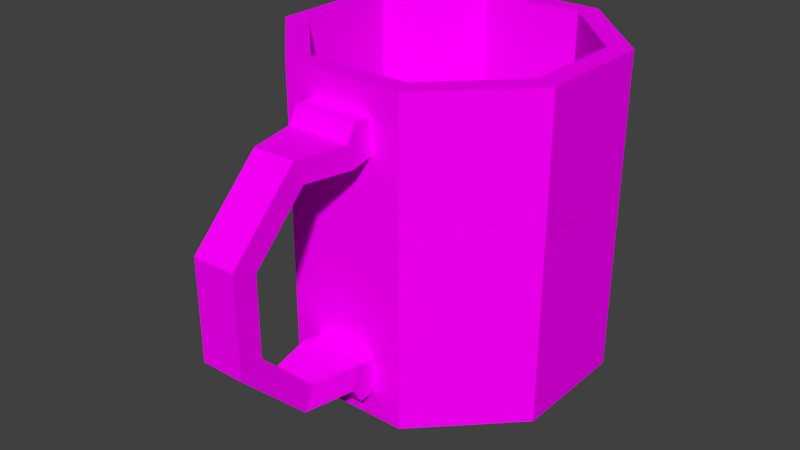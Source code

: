 # Source: MugEmpty_Broken.blend  (saved by Blender 2.82.7; exported with 4.5.12 LTS)
import bpy
from mathutils import Matrix  # noqa: F401  (used for matrix-valued properties, if any)

bpy.ops.wm.read_factory_settings(use_empty=True)
scene = bpy.context.scene
scene.name = 'Scene'

# ---- images (referenced by path relative to the original .blend; pixels are not part of the script)
import os
ASSET_DIR = os.environ.get("B2B_ASSET_DIR", "")  # directory of the original .blend (textures are referenced by path, not embedded)
HERE = os.path.dirname(os.path.abspath(__file__))  # packed textures are extracted next to this script under _unpacked/

def load_image(name, relpath, width, height, colorspace="sRGB"):
    """Load a texture the original file referenced (path relative to the .blend, or extracted next to this script)."""
    p = next((c for c in (os.path.join(HERE, relpath), os.path.join(ASSET_DIR, relpath)) if relpath and os.path.exists(c)), "")
    if p:
        img = bpy.data.images.load(p, check_existing=True)
        img.name = name
    else:  # same state as the original file: an image datablock whose file is absent (Cycles renders it pink)
        img = bpy.data.images.new(name, width, height)
        img.source = "FILE"
        img.filepath = "//" + (relpath or name)
    img.colorspace_settings.name = colorspace
    return img
img_texture_mug_empty_png = load_image('texture_mug_empty.png', 'texture_mug_empty.png', 1024, 1024, 'sRGB')

# ---- materials (node trees are filled in below, after node groups)
mat_mug = bpy.data.materials.new('Mug')
mat_mug.alpha_threshold = 0.0
mat_mug.roughness = 0.5

# ---- material node trees
mat_mug.use_nodes = True; mat_mug.node_tree.nodes.clear()
_N = mat_mug.node_tree.nodes; _L = mat_mug.node_tree.links
n0 = _N.new('ShaderNodeOutputMaterial'); n0.name = 'Material Output'; n0.location = (300, 300)
n1 = _N.new('ShaderNodeBsdfDiffuse'); n1.name = 'Diffuse BSDF'; n1.location = (10, 300)
n2 = _N.new('ShaderNodeTexImage'); n2.name = 'Image Texture'; n2.location = (-180, 300)
n2.width = 140
n2.image = img_texture_mug_empty_png
_L.new(n1.outputs[0], n0.inputs[0])
_L.new(n2.outputs[0], n1.inputs[0])
n0.is_active_output = True

# ---- world
world_world = bpy.data.worlds.new('World'); scene.world = world_world
world_world.color = (0.05088, 0.05088, 0.05088)
world_world.use_sun_shadow = False
world_world.sun_shadow_jitter_overblur = 0.0
world_world.cycles.sampling_method = 'MANUAL'

# ---- meshes
me_mug_cell_010 = bpy.data.meshes.new('Mug_cell.010')
me_mug_cell_010.from_pydata([(0.06778, 0.002591, 0.0351), (0.06778, 0.1362, 0.005102), (0.06778, -0.02074, -0.05159), (0.06778, 0.1362, -0.09383), (-0.1452, 0.1362, 0.005102), (-0.1324, 0.002591, 0.0351), (-0.06416, -0.1152, 0.0351), (0.03405, -0.1388, 0.0351), (0.03652, -0.1392, -0.005192), (0.06778, -0.02074, -0.05159), (0.06778, 0.1362, -0.09383), (-0.1452, 0.1362, 0.005102), (-0.1324, 0.002591, 0.0351), (-0.06416, -0.1152, 0.0351), (0.03405, -0.1388, 0.0351), (0.03652, -0.1392, -0.005192)], [], [(0, 9, 10, 1), (14, 15, 9, 0), (12, 13, 14, 0), (6, 5, 4, 3, 2, 8), (10, 11, 1), (8, 7, 6), (11, 12, 0, 1)])
_k = set([(2, 3), (2, 8), (3, 4), (4, 5), (5, 6), (6, 7), (7, 8), (9, 10), (9, 15), (10, 11), (11, 12), (12, 13), (13, 14), (14, 15)])
me_mug_cell_010.attributes.new('sharp_edge', 'BOOLEAN', 'EDGE').data.foreach_set('value', [ (min(e.vertices), max(e.vertices)) in _k for e in me_mug_cell_010.edges])
_uv = me_mug_cell_010.uv_layers.new(name='UVMap')
_uv.uv.foreach_set('vector', [0.4733, 0.2751, 0.4716, 0.2688, 0.483, 0.2657, 0.483, 0.273, 0.4629, 0.2751, 0.4628, 0.2722, 0.4716, 0.2688, 0.4733, 0.2751, 0.4196, 0.009783, 0.4147, 0.01838, 0.4075, 0.0201, 0.405, 0.009783, 0.6178, 0.0, 0.7548, 0.2172, 0.8548, 0.4967, 0.672, 0.6057, 0.5674, 0.2697, 0.5154, 0.0, 0.202, 0.4146, 0.2093, 0.399, 0.2093, 0.4146, 0.5154, 0.5154, 0.4913, 0.3574, 0.6178, 0.6178, 0.4206, 0.0, 0.4196, 0.009783, 0.405, 0.009783, 0.405, 0.0])
me_mug_cell_010.materials.append(mat_mug)
me_mug_cell_010.use_remesh_fix_poles = True
me_mug_cell_010.use_remesh_preserve_attributes = False
me_mug_cell_010.use_mirror_vertex_groups = False
me_mug_cell_010.update()
me_mug_cell_011 = bpy.data.meshes.new('Mug_cell.011')
me_mug_cell_011.from_pydata([(-0.1223, -0.306, -0.02773), (0.5995, 0.2352, -0.196), (0.05834, -0.306, -0.196), (0.4656, 0.2907, -0.05601), (0.002852, -0.172, -0.05601), (0.5071, 0.2735, -0.196), (0.02007, -0.2136, -0.196), (0.5071, 0.2735, -0.09601), (0.02007, -0.2136, -0.09601), (0.3448, -0.834, -0.2456), (0.5071, 0.3025, -0.09601), (-0.2534, 0.6496, -0.09601), (-0.2354, 0.657, -0.09601), (-0.3233, 0.6199, -0.09601), (-0.2572, 0.6505, -0.05601), (-0.2344, 0.6598, -0.05601), (-0.3233, 0.6223, -0.05601), (0.5995, 0.2501, -0.196), (0.5995, 0.2352, 0.7579), (0.5995, 0.3345, 0.8292), (0.4656, 0.2907, 0.7371), (0.002852, -0.172, 0.1955), (0.4656, 0.3256, -0.05601), (0.4656, 0.3973, 0.8137), (-0.3234, -0.09682, -0.05601), (-0.3232, -0.172, -0.05601), (0.5071, 0.2942, -0.196), (0.05834, -0.306, 0.1244), (-0.1856, -0.172, 0.1102), (-0.3231, -0.172, -0.03872), (-0.2163, -0.172, 0.09612), (-0.2361, -0.172, 0.07164), (-0.1223, -0.306, 0.002653), (-0.1463, -0.306, -0.02773), (-0.1223, -0.3251, -0.02773), (-0.3233, -0.1401, -0.09601), (-0.3232, -0.208, -0.09601), (-0.3161, -0.2136, -0.09601), (-0.3233, -0.2136, -0.196), (-0.3233, -0.2136, -0.164), (-0.3232, -0.2707, -0.196), (-0.279, -0.306, -0.196), (-0.3233, -0.2482, -0.196), (-0.3232, -0.2136, -0.105), (0.0001858, -0.306, 0.09806), (-0.07203, -0.306, 0.06502), (-0.1186, -0.306, 0.007439), (-0.2354, 0.657, -0.09601), (0.5071, 0.3025, -0.09601), (-0.2534, 0.6496, -0.09601), (-0.3233, 0.6199, -0.09601), (-0.2572, 0.6505, -0.05601), (-0.2344, 0.6598, -0.05601), (-0.3234, -0.09682, -0.05601), (-0.3233, 0.6223, -0.05601), (0.5995, 0.2501, -0.196), (0.5995, 0.3345, 0.8292), (0.5995, 0.2352, 0.7579), (0.4656, 0.2907, 0.7371), (0.002852, -0.172, 0.1955), (0.4656, 0.3973, 0.8137), (0.4656, 0.3256, -0.05601), (-0.3232, -0.172, -0.05601), (0.5071, 0.2942, -0.196), (0.05834, -0.306, 0.1244), (-0.1856, -0.172, 0.1102), (-0.3231, -0.172, -0.03872), (-0.2163, -0.172, 0.09612), (-0.2361, -0.172, 0.07164), (-0.2361, -0.172, 0.07164), (-0.3233, -0.1401, -0.09601), (-0.3232, -0.208, -0.09601), (-0.3161, -0.2136, -0.09601), (-0.3233, -0.2136, -0.196), (-0.3233, -0.2136, -0.164), (-0.3233, -0.2482, -0.196), (-0.3232, -0.2707, -0.196), (-0.279, -0.306, -0.196), (-0.3232, -0.2136, -0.105), (0.0001858, -0.306, 0.09806), (-0.07203, -0.306, 0.06502), (-0.1186, -0.306, 0.007439)], [(34, 9), (33, 31)], [(1, 57, 64, 2), (2, 64, 79, 80, 81, 77), (63, 55, 1, 2, 77, 76, 75, 73, 6, 5), (6, 73, 74, 78, 72, 8), (5, 6, 8, 7), (62, 66, 68, 67, 65, 59, 4), (46, 45, 30, 69), (48, 63, 5, 7), (72, 71, 70, 50, 49, 47, 48, 7, 8), (12, 11, 51, 52), (53, 54, 13, 35), (39, 38, 42), (21, 28, 44, 27, 18, 56, 60, 58), (40, 41, 46, 69, 29, 36, 37, 43), (28, 30, 45, 44), (61, 15, 14, 16, 24, 62, 4, 3), (59, 20, 3, 4), (20, 23, 61, 3), (56, 17, 26, 10, 12, 52, 22, 60), (29, 25, 53, 35, 36), (43, 39, 42, 40), (33, 32, 0), (55, 19, 57, 1), (32, 34, 0), (11, 13, 54, 51), (34, 33, 0)])
_k = set([(10, 12), (10, 26), (11, 12), (11, 13), (13, 35), (14, 15), (14, 16), (15, 61), (16, 24), (17, 26), (17, 56), (18, 27), (18, 56), (19, 55), (19, 57), (20, 23), (20, 59), (21, 28), (21, 58), (22, 52), (22, 60), (23, 61), (24, 62), (25, 29), (25, 53), (27, 44), (28, 30), (29, 69), (30, 69), (35, 36), (36, 37), (37, 43), (38, 39), (38, 42), (39, 43), (40, 41), (40, 42), (41, 46), (44, 45), (45, 46), (47, 48), (47, 49), (48, 63), (49, 50), (50, 70), (51, 52), (51, 54), (53, 54), (55, 63), (57, 64), (58, 60), (59, 65), (62, 66), (64, 79), (65, 67), (66, 68), (67, 68), (70, 71), (71, 72), (72, 78), (73, 74), (73, 75), (74, 78), (75, 76), (76, 77), (77, 81), (79, 80), (80, 81)])
me_mug_cell_011.attributes.new('sharp_edge', 'BOOLEAN', 'EDGE').data.foreach_set('value', [ (min(e.vertices), max(e.vertices)) in _k for e in me_mug_cell_011.edges])
_uv = me_mug_cell_011.uv_layers.new(name='UVMap')
_uv.uv.foreach_set('vector', [0.3049, 0.1214, 0.3049, 0.191, 0.2641, 0.1448, 0.2641, 0.1214, 0.3608, 0.4031, 0.3608, 0.3798, 0.365, 0.3817, 0.3703, 0.3841, 0.3737, 0.3883, 0.3854, 0.4031, 0.173, 0.263, 0.1698, 0.2698, 0.1687, 0.2698, 0.1292, 0.2302, 0.1292, 0.2056, 0.1318, 0.2024, 0.1334, 0.2024, 0.136, 0.2024, 0.136, 0.2275, 0.1715, 0.263, 0.117, 0.1815, 0.117, 0.2066, 0.1146, 0.2066, 0.1103, 0.2066, 0.1097, 0.2061, 0.1097, 0.1815, 0.117, 0.146, 0.117, 0.1815, 0.1097, 0.1815, 0.1097, 0.146, 0.05209, 0.2818, 0.05209, 0.2805, 0.05844, 0.2724, 0.05989, 0.2707, 0.06213, 0.2696, 0.07589, 0.2634, 0.07589, 0.2818, 0.6938, 0.6938, 1.0, 0.6301, 1.0, 0.8427, 0.8698, 0.8698, 0.2445, 0.3546, 0.2518, 0.3552, 0.2518, 0.3568, 0.2445, 0.3568, 0.2641, 0.06129, 0.2645, 0.06078, 0.2695, 0.06077, 0.3249, 0.06077, 0.3271, 0.06587, 0.3276, 0.06719, 0.3018, 0.1214, 0.2996, 0.1214, 0.2641, 0.08583, 0.1686, 0.1686, 0.1677, 0.0, 0.2124, 0.0, 0.2136, 0.2136, 0.7879, 0.7879, 0.7878, 0.0, 0.8325, 0.0, 0.8327, 0.8327, 0.9087, 0.9087, 0.9445, 0.9065, 0.9445, 0.9445, 0.8241, 0.33, 1.0, 0.1413, 1.0, 0.3324, 0.9457, 0.3906, 0.9144, 0.8229, 0.9144, 0.9144, 0.683, 0.683, 0.6829, 0.5847, 0.1362, 0.1362, 0.2024, 0.1362, 1.0, 0.6938, 1.0, 0.8698, 0.5673, 0.5673, 0.4103, 0.4103, 0.4208, 0.4103, 0.3858, 0.3858, 0.1413, 0.1413, 0.1573, 0.0, 0.3699, 0.0, 0.3324, 0.3324, 0.1655, 0.2698, 0.1899, 0.3208, 0.1893, 0.3225, 0.1872, 0.3273, 0.1347, 0.3273, 0.1292, 0.3273, 0.1292, 0.3035, 0.163, 0.2698, 0.07589, 0.2634, 0.1097, 0.2239, 0.1097, 0.2818, 0.07589, 0.2818, 0.4434, 0.1793, 0.4356, 0.1849, 0.4409, 0.1214, 0.4434, 0.1214, 1.0, 0.9144, 0.9989, 0.9425, 0.8949, 0.8385, 0.1674, 0.009624, 0.1686, 0.0, 0.2136, 0.0, 0.2133, 0.003114, 1.0, 0.683, 1.0, 0.5673, 0.9733, 0.4544, 0.7879, 0.0, 0.8327, 0.0, 1.0, 0.4103, 1.0, 0.3858, 0.9087, 0.0, 0.9445, 0.0, 1.0, 0.1362, 0.1935, 0.4128, 0.1957, 0.4146, 0.1935, 0.4146, 0.306, 0.1214, 0.3122, 0.1962, 0.3049, 0.191, 0.3049, 0.1214, 0.483, 0.2594, 0.4816, 0.2572, 0.483, 0.2572, 1.0, 0.8323, 0.1675, 0.0, 0.2122, 0.0, 1.0, 0.7876, 0.1238, 0.2625, 0.1252, 0.2607, 0.1252, 0.2625])
me_mug_cell_011.materials.append(mat_mug)
me_mug_cell_011.use_remesh_fix_poles = True
me_mug_cell_011.use_remesh_preserve_attributes = False
me_mug_cell_011.use_mirror_vertex_groups = False
me_mug_cell_011.update()
me_mug_cell_001 = bpy.data.meshes.new('Mug_cell.001')
me_mug_cell_001.from_pydata([(-0.01819, -0.04505, -0.02441), (-0.01819, -0.04505, 0.07324), (-0.1984, 0.1351, -0.02441), (0.2348, -0.04505, -0.02441), (-0.01819, -0.04505, 0.07324), (-0.1984, 0.1351, -0.02441), (0.2348, -0.04505, -0.02441)], [], [(0, 4, 5), (3, 2, 1), (6, 4, 0), (6, 0, 5)])
_k = set([(1, 2), (1, 3), (2, 3), (4, 5), (4, 6), (5, 6)])
me_mug_cell_001.attributes.new('sharp_edge', 'BOOLEAN', 'EDGE').data.foreach_set('value', [ (min(e.vertices), max(e.vertices)) in _k for e in me_mug_cell_001.edges])
_uv = me_mug_cell_001.uv_layers.new(name='UVMap')
_uv.uv.foreach_set('vector', [0.3608, 0.2674, 0.3608, 0.2745, 0.3472, 0.2674, 0.8718, 0.0928, 0.8715, 0.5378, 0.6222, 0.2753, 0.3982, 0.4031, 0.4166, 0.396, 0.4166, 0.4031, 0.1292, 0.1928, 0.1292, 0.1744, 0.1424, 0.1612])
me_mug_cell_001.materials.append(mat_mug)
me_mug_cell_001.use_remesh_fix_poles = True
me_mug_cell_001.use_remesh_preserve_attributes = False
me_mug_cell_001.use_mirror_vertex_groups = False
me_mug_cell_001.update()
me_mug_cell_002 = bpy.data.meshes.new('Mug_cell.002')
me_mug_cell_002.from_pydata([(-0.5044, 0.6413, 0.5588), (0.261, 0.6413, 0.5588), (0.8022, 0.1001, 0.5588), (-1.046, 0.1001, 0.5588), (0.2055, 0.5074, 0.5588), (-0.4489, 0.5074, 0.5588), (0.6682, 0.04466, 0.5588), (-0.9116, 0.04466, 0.5588), (0.261, 0.6413, -0.6837), (-0.5044, 0.6413, -0.3979), (-0.9493, 0.1964, -0.2421), (-1.046, 0.1001, -0.2082), (0.2753, 0.627, -0.6894), (0.8022, 0.1001, -0.3952), (0.2055, 0.5074, -0.6661), (-0.9061, 0.05015, -0.2617), (-0.9116, 0.04466, -0.2597), (-0.4489, 0.5074, -0.4217), (0.2258, 0.4871, -0.6741), (0.6682, -0.6097, 0.473), (0.6658, -0.6122, 0.5588), (-0.9116, -0.2268, 0.5588), (0.8022, -0.6455, 0.5588), (0.8022, -0.5213, -0.252), (0.8022, -0.6212, -0.1186), (0.8022, -0.6215, -0.1119), (-1.046, -0.194, 0.5588), (-1.046, -0.166, -0.2143), (0.6682, 0.04466, -0.4271), (-0.9116, -0.1969, -0.2652), (0.6682, -0.4678, -0.311), (0.6682, -0.4764, -0.2998), (0.6682, -0.5872, -0.1517), (0.6682, -0.5882, -0.1272), (-0.5044, 0.6413, -0.3979), (0.261, 0.6413, -0.6837), (-0.9493, 0.1964, -0.2421), (-1.046, 0.1001, -0.2082), (0.2753, 0.627, -0.6894), (0.8022, 0.1001, -0.3952), (-0.4489, 0.5074, -0.4217), (0.2055, 0.5074, -0.6661), (-0.9116, 0.04466, -0.2597), (-0.9061, 0.05015, -0.2617), (0.2258, 0.4871, -0.6741), (-0.9116, -0.2268, 0.5588), (-1.046, -0.194, 0.5588), (0.8022, -0.5213, -0.252), (0.8022, -0.6455, 0.5588), (0.6658, -0.6122, 0.5588), (0.8022, -0.6212, -0.1186), (0.8022, -0.6215, -0.1119), (0.6682, 0.04466, -0.4271), (0.6682, -0.4678, -0.311), (-1.046, -0.166, -0.2143), (0.6682, -0.6097, 0.473), (-0.9116, -0.1969, -0.2652), (0.6682, -0.4764, -0.2998), (0.6682, -0.5872, -0.1517), (0.6682, -0.5882, -0.1272)], [], [(4, 5, 40, 41), (46, 54, 56, 45), (6, 4, 41, 44, 28), (1, 0, 3, 26, 21, 7, 5, 4, 6, 49, 48, 2), (39, 47, 53, 52, 18, 38), (59, 32, 50, 51), (7, 21, 29, 42), (5, 7, 42, 43, 40), (11, 27, 26, 3), (15, 16, 56, 54, 37, 10), (34, 36, 11, 3, 0), (28, 30, 57, 58, 33, 55, 49, 6), (19, 59, 51, 22, 20), (13, 12, 35, 1, 2), (47, 50, 32, 31), (48, 25, 24, 23, 13, 2), (35, 34, 0, 1), (31, 53, 47), (14, 17, 15, 10, 9, 8, 38, 18)])
_k = set([(8, 9), (8, 38), (9, 10), (10, 37), (11, 27), (11, 36), (12, 13), (12, 35), (13, 23), (14, 17), (14, 18), (15, 16), (15, 17), (16, 56), (18, 52), (19, 20), (19, 59), (20, 22), (21, 26), (21, 29), (22, 51), (23, 24), (24, 25), (25, 48), (26, 27), (28, 30), (28, 44), (29, 42), (30, 57), (31, 32), (31, 53), (32, 59), (33, 55), (33, 58), (34, 35), (34, 36), (37, 54), (38, 39), (39, 47), (40, 41), (40, 43), (41, 44), (42, 43), (45, 46), (45, 56), (46, 54), (47, 50), (48, 49), (49, 55), (50, 51), (52, 53), (57, 58)])
me_mug_cell_002.attributes.new('sharp_edge', 'BOOLEAN', 'EDGE').data.foreach_set('value', [ (min(e.vertices), max(e.vertices)) in _k for e in me_mug_cell_002.edges])
_uv = me_mug_cell_002.uv_layers.new(name='UVMap')
_uv.uv.foreach_set('vector', [0.1248, 0.4175, 0.077, 0.4175, 0.077, 0.346, 0.1248, 0.3281, 0.06528, 0.02577, 0.1853, 0.0, 0.6855, 0.0, 0.09456, 0.02436, 0.3957, 0.2572, 0.3608, 0.2572, 0.3608, 0.1677, 0.3623, 0.1672, 0.3957, 0.1852, 0.2641, 0.0395, 0.2641, 0.09537, 0.2246, 0.1349, 0.2031, 0.1349, 0.2007, 0.1251, 0.2205, 0.1251, 0.2543, 0.09132, 0.2543, 0.04355, 0.2205, 0.009779, 0.1726, 0.009959, 0.1702, 0.0, 0.2246, 0.0, 0.519, 0.4285, 0.9424, 0.9424, 0.7877, 0.7877, 0.4741, 0.1422, 0.7686, 0.0, 0.9275, 0.0, 0.8906, 0.8906, 1.0, 0.8385, 1.0, 0.9562, 0.9703, 0.9703, 0.02927, 0.2818, 0.04906, 0.2818, 0.04688, 0.3419, 0.02927, 0.3415, -0.005657, 0.2818, 0.02927, 0.2818, 0.02927, 0.3415, 0.02885, 0.3416, -0.005657, 0.3533, 0.2641, 0.3574, 0.2835, 0.3569, 0.2855, 0.4134, 0.2641, 0.4134, 0.2936, 0.2936, 0.3142, 0.2856, 0.3145, 0.0, 0.8147, 0.0, 0.8142, 0.3147, 0.4548, 0.4548, 0.08972, 0.07616, 0.1222, 0.08753, 0.1292, 0.09, 0.1292, 0.146, 0.08972, 0.146, 0.3957, 0.1852, 0.4331, 0.1937, 0.4337, 0.1945, 0.4418, 0.2053, 0.4419, 0.2071, 0.4434, 0.2509, 0.4434, 0.2572, 0.3957, 0.2572, 0.9057, 0.7157, 1.0, 0.8906, 1.0, 0.9703, 0.9745, 0.9044, 0.9045, 0.8344, -0.005657, 0.07635, 0.0328, 0.05488, 0.03385, 0.0553, 0.03385, 0.146, -0.005657, 0.146, 1.0, 0.9472, 0.9562, 0.9562, 0.8385, 0.8385, 1.0, 0.8054, 0.3064, 0.2674, 0.3081, 0.2184, 0.3081, 0.2179, 0.3157, 0.208, 0.3608, 0.1977, 0.3608, 0.2674, 0.03385, 0.0553, 0.08972, 0.07616, 0.08972, 0.146, 0.03385, 0.146, 0.8054, 0.8054, 1.0, 0.68, 0.9472, 0.9472, 0.8268, 0.7927, 0.7976, 0.4251, 0.2936, 0.0, 0.4548, 0.0, 0.9453, 0.4137, 0.9686, 0.9445, 0.9275, 0.9275, 0.7686, 0.7686])
me_mug_cell_002.materials.append(mat_mug)
me_mug_cell_002.use_remesh_fix_poles = True
me_mug_cell_002.use_remesh_preserve_attributes = False
me_mug_cell_002.use_mirror_vertex_groups = False
me_mug_cell_002.update()
me_mug_cell_003 = bpy.data.meshes.new('Mug_cell.003')
me_mug_cell_003.from_pydata([(0.1522, -0.3145, 0.02423), (0.1522, -0.4276, -0.1921), (0.1522, -0.3145, -0.1921), (-0.5697, 0.2267, -0.3604), (0.02699, -0.1806, -0.2204), (-0.4357, 0.2822, -0.2204), (-0.4773, 0.2649, -0.3604), (0.009766, -0.2221, -0.2604), (-0.4773, 0.2649, -0.2604), (0.2646, 0.611, -0.2604), (0.3534, 0.6109, -0.2604), (-0.4357, 0.6136, -0.2204), (0.241, 0.6134, -0.2204), (0.3534, 0.6133, -0.2204), (-0.5697, 0.676, 0.81), (-0.5697, 0.6683, 0.8088), (-0.5697, 0.6156, -0.1877), (-0.5697, 0.2267, 0.7372), (-0.5697, 0.6051, -0.3604), (-0.4357, 0.6517, 0.4066), (-0.4357, 0.2822, 0.729), (-0.4357, 0.6751, 0.7926), (-0.4357, 0.6467, 0.7881), (0.3534, -0.1039, -0.2204), (0.3532, -0.1806, -0.2204), (-0.4773, 0.6112, -0.2604), (-0.4773, 0.6051, -0.3604), (-0.2013, -0.1417, 0.6302), (-0.08822, -0.2548, 0.5969), (-0.0285, -0.3145, 0.4507), (-0.0285, -0.3145, -0.2588), (-0.2157, -0.1274, -0.3604), (-0.1327, -0.02084, 0.6411), (-0.03951, -0.1141, 0.6136), (0.02699, -0.1806, 0.4508), (0.3531, -0.1806, -0.2046), (0.2759, -0.1806, 0.01789), (0.296, -0.1806, -0.03955), (0.127, -0.1806, 0.2775), (0.08798, -0.1806, 0.3452), (0.1994, -0.3145, 0.02423), (0.1522, -0.3891, 0.04096), (0.1522, -0.4315, -0.02665), (0.2744, -0.3145, -0.1921), (0.1522, -0.4801, -0.1046), (0.3534, -0.147, -0.2604), (0.3532, -0.2152, -0.2604), (0.3494, -0.2221, -0.2604), (0.3532, -0.2221, -0.2715), (0.009766, -0.2221, -0.3588), (0.3534, -0.2221, -0.3604), (0.3534, -0.2221, -0.3302), (0.2117, -0.4276, -0.1921), (0.3534, -0.2774, -0.3604), (0.2381, -0.3145, -0.3604), (0.3327, -0.3145, -0.3604), (0.3534, -0.2547, -0.3604), (0.09072, -0.3145, 0.2443), (0.06938, -0.3145, 0.2813), (0.1722, -0.3145, 0.1022), (0.2192, -0.3145, -0.03267), (0.009766, -0.2221, -0.3588), (-0.2157, -0.1274, -0.3604), (0.2381, -0.3145, -0.3604), (-0.4773, 0.6112, -0.2604), (0.2646, 0.611, -0.2604), (0.3534, 0.6109, -0.2604), (0.3534, -0.147, -0.2604), (-0.4357, 0.6136, -0.2204), (0.241, 0.6134, -0.2204), (0.3534, 0.6133, -0.2204), (0.3534, -0.1039, -0.2204), (-0.5697, 0.6156, -0.1877), (-0.5697, 0.676, 0.81), (-0.5697, 0.2267, 0.7372), (-0.5697, 0.6683, 0.8088), (-0.5697, 0.6051, -0.3604), (-0.4357, 0.6517, 0.4066), (-0.4357, 0.6751, 0.7926), (-0.4357, 0.2822, 0.729), (-0.4357, 0.6467, 0.7881), (-0.1327, -0.02084, 0.6411), (0.3532, -0.1806, -0.2204), (-0.4773, 0.6051, -0.3604), (-0.2013, -0.1417, 0.6302), (-0.08822, -0.2548, 0.5969), (-0.0285, -0.3145, 0.4507), (-0.0285, -0.3145, -0.2588), (-0.03951, -0.1141, 0.6136), (0.02699, -0.1806, 0.4508), (0.3531, -0.1806, -0.2046), (0.296, -0.1806, -0.03955), (0.2759, -0.1806, 0.01789), (0.127, -0.1806, 0.2775), (0.08798, -0.1806, 0.3452), (0.3532, -0.2152, -0.2604), (0.3494, -0.2221, -0.2604), (0.3532, -0.2221, -0.2715), (0.3534, -0.2221, -0.3604), (0.3534, -0.2221, -0.3302), (0.3327, -0.3145, -0.3604), (0.3534, -0.2774, -0.3604), (0.3534, -0.2547, -0.3604), (0.09072, -0.3145, 0.2443), (0.06938, -0.3145, 0.2813), (0.1722, -0.3145, 0.1022), (0.2192, -0.3145, -0.03267), (0.2192, -0.3145, -0.03267)], [], [(3, 74, 75, 73, 72, 76), (6, 83, 64, 8), (89, 94, 93, 92, 91, 90, 24, 4), (27, 85, 88, 32), (104, 103, 38, 39), (96, 97, 99, 98, 61, 7), (64, 65, 66, 67, 95, 96, 7, 8), (61, 62, 3, 76, 83, 6), (100, 60, 105, 57, 58, 86, 30, 54), (103, 59, 36, 38), (23, 82, 35, 46, 45), (51, 48, 53, 56), (63, 87, 31, 49), (106, 43, 2, 0, 40), (9, 25, 26, 18, 16, 77, 11, 69), (79, 81, 33, 89, 4, 5), (62, 30, 86, 28, 84, 74, 3), (98, 102, 101, 100, 54, 61), (85, 29, 104, 39, 34, 88), (15, 17, 27, 32, 20, 80), (24, 71, 70, 12, 68, 5, 4), (52, 44, 1), (44, 42, 41, 0, 2, 1), (35, 37, 107, 55, 53, 48, 47, 46), (68, 19, 78, 22, 79, 5), (43, 52, 1, 2), (41, 40, 0), (59, 107, 37, 36), (61, 6, 8, 7), (21, 77, 16, 14), (80, 21, 14, 15), (13, 23, 45, 10), (56, 50, 51), (69, 13, 10, 9)])
_k = set([(9, 10), (9, 25), (10, 45), (11, 69), (11, 77), (12, 68), (12, 70), (13, 23), (13, 69), (14, 15), (14, 16), (15, 17), (16, 18), (17, 27), (18, 26), (19, 68), (19, 78), (20, 32), (20, 80), (21, 77), (21, 80), (22, 78), (22, 79), (23, 82), (24, 71), (24, 90), (25, 26), (27, 85), (28, 84), (28, 86), (29, 85), (29, 104), (30, 54), (30, 62), (31, 49), (31, 87), (32, 88), (33, 81), (33, 89), (34, 39), (34, 88), (35, 37), (35, 82), (36, 37), (36, 38), (38, 39), (45, 46), (46, 47), (47, 48), (48, 51), (49, 63), (50, 51), (50, 56), (53, 55), (53, 56), (54, 61), (55, 107), (57, 58), (57, 105), (58, 86), (59, 103), (59, 107), (60, 100), (60, 105), (61, 62), (63, 87), (64, 65), (64, 83), (65, 66), (66, 67), (67, 95), (70, 71), (72, 73), (72, 76), (73, 75), (74, 75), (74, 84), (76, 83), (79, 81), (89, 94), (90, 91), (91, 92), (92, 93), (93, 94), (95, 96), (96, 97), (97, 99), (98, 99), (98, 102), (100, 101), (101, 102), (103, 104)])
me_mug_cell_003.attributes.new('sharp_edge', 'BOOLEAN', 'EDGE').data.foreach_set('value', [ (min(e.vertices), max(e.vertices)) in _k for e in me_mug_cell_003.edges])
_uv = me_mug_cell_003.uv_layers.new(name='UVMap')
_uv.uv.foreach_set('vector', [0.3199, 0.2674, 0.3199, 0.3475, 0.2877, 0.3527, 0.2871, 0.3528, 0.2915, 0.28, 0.2923, 0.2674, 0.1243, 0.146, 0.1243, 0.1708, 0.117, 0.1712, 0.117, 0.146, 0.02812, 0.2328, 0.03257, 0.2405, 0.03542, 0.2454, 0.04629, 0.2644, 0.04775, 0.2686, 0.05193, 0.2806, 0.05193, 0.2818, 0.02812, 0.2818, 1.0, 0.4826, 0.1799, 0.0, 0.3241, 0.0, 1.0, 0.3978, 0.1584, 0.1584, 0.143, 0.0, 0.2613, 0.0, 0.2894, 0.2894, 0.1097, 0.207, 0.1105, 0.2068, 0.1148, 0.2067, 0.117, 0.2067, 0.1168, 0.2318, 0.1097, 0.2318, 0.3249, 0.0, 0.3249, 0.05416, 0.3249, 0.06063, 0.2696, 0.06064, 0.2646, 0.06062, 0.2641, 0.06034, 0.2641, 0.03555, 0.2996, 0.0, 0.1362, 0.177, 0.1429, 0.1607, 0.1687, 0.1349, 0.1963, 0.1349, 0.1963, 0.1416, 0.1715, 0.1416, 0.3903, 0.4031, 0.3986, 0.3792, 0.402, 0.3694, 0.4079, 0.359, 0.4095, 0.3563, 0.4166, 0.3439, 0.4166, 0.3957, 0.3972, 0.4031, 0.143, 0.143, 0.4096, 0.0, 0.7486, 0.0, 0.2613, 0.2613, 1.0, 0.212, 0.5397, 0.02405, 0.4376, 0.0, 0.5903, 0.0, 1.0, 0.1673, 1.0, 0.08934, 0.6207, 0.0, 0.8639, 0.0, 1.0, 0.05557, 0.206, 0.07911, 0.6583, 0.2725, 0.6727, 0.545, 0.4364, 0.3091, 0.2051, 0.39, 0.1935, 0.394, 0.1935, 0.3851, 0.2093, 0.3851, 0.2093, 0.3885, 0.126, 0.126, 0.8882, 0.126, 0.8651, 0.04217, 0.96, 0.04218, 1.0, 0.187, 1.0, 0.6855, 0.8548, 0.1596, 0.1595, 0.1595, -0.005657, 0.2125, 0.01646, 0.2189, 0.02327, 0.2209, 0.02812, 0.2328, 0.02812, 0.2818, -0.005657, 0.2818, 0.3466, 0.2674, 0.3608, 0.2748, 0.3608, 0.3266, 0.3563, 0.3373, 0.3477, 0.3397, 0.3199, 0.3475, 0.3199, 0.2674, 0.136, 0.2023, 0.1336, 0.2023, 0.1319, 0.2023, 0.1292, 0.2007, 0.1292, 0.1938, 0.136, 0.1775, 0.1799, 0.1799, 0.5161, 0.1366, 1.0, 0.1584, 1.0, 0.2894, 0.6985, 0.2759, 0.3241, 0.3241, 1.0, 0.9384, 0.716, 0.6543, 0.5174, 0.0, 0.6022, 0.0, 0.7656, 0.5382, 1.0, 0.7727, 0.1292, 0.3275, 0.1348, 0.3275, 0.1872, 0.3275, 0.1872, 0.3357, 0.1872, 0.3851, 0.163, 0.3851, 0.1292, 0.3513, 0.2093, 0.4102, 0.2157, 0.4146, 0.2093, 0.4146, 0.4287, 0.385, 0.4252, 0.3907, 0.4221, 0.3956, 0.4166, 0.3944, 0.4166, 0.3786, 0.4249, 0.3786, 0.4376, 0.4376, 0.1885, 0.0, 0.4425, 0.0, 0.9373, 0.869, 0.8639, 0.8639, 0.6207, 0.6207, 0.6039, 0.5912, 0.5903, 0.5903, 0.05282, 0.4175, 0.05005, 0.3718, 0.04834, 0.3436, 0.05041, 0.3439, 0.077, 0.3482, 0.077, 0.4175, 0.1252, 0.2419, 0.117, 0.2373, 0.117, 0.233, 0.1252, 0.233, 0.4345, 0.005457, 0.4311, 0.0, 0.4345, 0.0, 1.0, 0.5904, 0.5575, 0.0, 0.8115, 0.0, 1.0, 0.2514, 0.117, 0.232, 0.117, 0.2674, 0.1097, 0.2674, 0.1097, 0.2318, 0.3151, 0.3151, 0.3145, 0.0, 0.813, 0.0, 0.8145, 0.8145, 0.7727, 0.7727, 1.0, 0.3151, 1.0, 0.8145, 0.9384, 0.9384, 0.7877, 0.7877, 0.788, 0.0, 0.8327, 0.0, 0.8323, 0.8323, 0.9444, 0.0, 0.9444, 0.03575, 0.9107, 0.0, 1.0, 0.1595, 0.7877, 0.0, 0.8323, 0.0, 1.0, 0.126])
me_mug_cell_003.materials.append(mat_mug)
me_mug_cell_003.use_remesh_fix_poles = True
me_mug_cell_003.use_remesh_preserve_attributes = False
me_mug_cell_003.use_mirror_vertex_groups = False
me_mug_cell_003.update()
me_mug_cell_004 = bpy.data.meshes.new('Mug_cell.004')
me_mug_cell_004.from_pydata([(0.2742, 0.1569, -0.4026), (0.1402, 0.1014, -0.2626), (0.1818, 0.1186, -0.4026), (0.1818, 0.1186, -0.3026), (-0.2521, 0.6831, -0.4026), (-0.2524, 0.6834, 0.3473), (0.2742, 0.1569, 0.6417), (-0.2863, 0.5867, -0.3026), (-0.2863, 0.5867, -0.4026), (0.1818, -0.5388, -0.3026), (-0.5596, -0.1853, -0.3026), (-0.3017, 0.5433, -0.2626), (-0.3018, 0.5434, 0.3626), (-0.5586, -0.1825, -0.2626), (0.2742, -0.4605, 0.7815), (0.2742, -0.5071, 0.6193), (0.2742, -0.591, -0.4026), (0.1402, 0.1014, 0.6098), (0.1402, -0.5157, -0.2626), (0.1402, -0.4068, 0.7249), (0.1402, -0.4457, 0.5893), (0.1818, -0.547, -0.4026), (-0.2521, 0.6831, -0.4026), (-0.2524, 0.6834, 0.3473), (0.2742, 0.1569, 0.6417), (-0.2863, 0.5867, -0.3026), (-0.2863, 0.5867, -0.4026), (-0.5596, -0.1853, -0.3026), (0.1818, -0.5388, -0.3026), (-0.3017, 0.5433, -0.2626), (-0.3018, 0.5434, 0.3626), (-0.5586, -0.1825, -0.2626), (0.2742, -0.4605, 0.7815), (0.2742, -0.5071, 0.6193), (0.2742, -0.591, -0.4026), (0.1402, 0.1014, 0.6098), (0.1402, -0.5157, -0.2626), (0.1402, -0.4457, 0.5893), (0.1402, -0.4068, 0.7249), (0.1818, -0.547, -0.4026)], [], [(0, 24, 32, 33, 34), (14, 6, 23, 30, 17, 38), (2, 21, 9, 3), (39, 16, 15, 37, 18, 31, 10, 28), (9, 27, 25, 3), (4, 8, 7, 10, 31, 29, 30, 23), (35, 12, 11, 1), (11, 13, 36, 1), (22, 5, 24, 0), (38, 37, 15, 14), (25, 26, 2, 3), (26, 22, 0, 34, 21, 2), (36, 20, 19, 35, 1)])
_k = set([(4, 8), (4, 23), (5, 22), (5, 24), (6, 14), (6, 23), (7, 8), (7, 10), (9, 21), (9, 27), (10, 28), (11, 12), (11, 13), (12, 35), (13, 36), (14, 15), (15, 16), (16, 39), (17, 30), (17, 38), (18, 31), (18, 37), (19, 20), (19, 35), (20, 36), (21, 34), (22, 26), (24, 32), (25, 26), (25, 27), (28, 39), (29, 30), (29, 31), (32, 33), (33, 34), (37, 38)])
me_mug_cell_004.attributes.new('sharp_edge', 'BOOLEAN', 'EDGE').data.foreach_set('value', [ (min(e.vertices), max(e.vertices)) in _k for e in me_mug_cell_004.edges])
_uv = me_mug_cell_004.uv_layers.new(name='UVMap')
_uv.uv.foreach_set('vector', [0.3608, 0.1214, 0.3608, 0.1976, 0.3157, 0.2078, 0.3123, 0.196, 0.3062, 0.1214, 1.0, 0.9426, 0.4977, 0.4398, 1.0, 0.07324, 1.0, 0.232, 0.5865, 0.3739, 1.0, 0.7877, 0.2518, 0.3065, 0.2518, 0.3551, 0.2445, 0.3545, 0.2445, 0.3065, 0.8938, 0.05591, 0.9979, 0.05593, 1.0, 0.05779, 1.0, 0.2126, 0.2133, 0.2129, 0.2132, 0.2132, 0.1682, 0.1682, 0.1678, 0.1648, 0.3019, 0.1214, 0.3277, 0.06727, 0.3841, 0.08722, 0.3499, 0.1214, 0.9369, 0.06922, 0.9369, 0.1714, 0.8108, 0.1713, 1.0, 0.1682, 1.0, 0.2132, 0.7604, 0.2172, 0.232, 0.232, 0.07324, 0.07324, 0.3957, 0.1851, 0.3623, 0.167, 0.3623, 0.1214, 0.3957, 0.1214, 0.243, 0.302, 0.19, 0.3208, 0.1657, 0.2698, 0.2108, 0.2698, 0.03276, 0.0, 0.03278, 0.05474, -0.005657, 0.07623, -0.005657, 0.0, 0.7877, 0.7877, 0.7874, 0.0, 0.9422, 0.0, 0.9426, 0.9426, 0.2445, 0.2712, 0.2518, 0.2712, 0.2518, 0.3065, 0.2445, 0.3065, 0.256, 0.2288, 0.263, 0.2313, 0.2246, 0.2698, 0.17, 0.2698, 0.1732, 0.263, 0.2218, 0.263, 0.4407, 0.1214, 0.4356, 0.1836, 0.4328, 0.1935, 0.3957, 0.1851, 0.3957, 0.1214])
me_mug_cell_004.materials.append(mat_mug)
me_mug_cell_004.use_remesh_fix_poles = True
me_mug_cell_004.use_remesh_preserve_attributes = False
me_mug_cell_004.use_mirror_vertex_groups = False
me_mug_cell_004.update()
me_mug_cell_005 = bpy.data.meshes.new('Mug_cell.005')
me_mug_cell_005.from_pydata([(-0.2279, -0.07022, -0.009074), (0.1761, -0.07022, -0.009074), (-0.2279, -0.03084, 0.1373), (0.1761, -0.01022, -0.1091), (0.639, -0.4248, -0.3274), (0.05935, 0.2368, -0.008698), (0.07879, 0.2368, 0.01561), (-0.1008, 0.2368, 0.09894), (-0.02557, 0.2368, -0.115), (0.1761, -0.05468, 0.04867), (0.1761, 0.08062, -0.1091), (0.1761, 0.1028, -0.07405), (0.1761, 0.1028, 0.006416), (-0.04131, 0.1028, 0.1073), (-0.1781, 0.1028, 0.1073), (-0.2279, 0.02427, 0.1249), (-0.2279, -0.004719, 0.07918), (0.1481, 0.1028, -0.1091), (-0.102, 0.1028, -0.1091), (-0.2279, -0.06571, -0.01659), (-0.1646, -0.01022, -0.1091), (0.03947, -0.1487, 0.1373), (-0.02868, -0.03084, 0.1373), (0.1447, -0.1737, 0.09517), (-0.1998, -0.1487, 0.1373), (0.1393, -0.2357, -0.009074), (-0.1912, -0.2357, -0.009074), (-0.1335, 0.04605, -0.1091), (0.1761, -0.05468, 0.04867), (0.1761, 0.1028, 0.006416), (-0.04131, 0.1028, 0.1073), (-0.02868, -0.03084, 0.1373), (-0.2279, 0.02427, 0.1249), (-0.2279, -0.004719, 0.07918), (-0.1781, 0.1028, 0.1073), (-0.102, 0.1028, -0.1091), (-0.2279, -0.06571, -0.01659), (-0.1335, 0.04605, -0.1091), (0.03947, -0.1487, 0.1373), (0.1393, -0.2357, -0.009074), (0.1447, -0.1737, 0.09517), (-0.1912, -0.2357, -0.009074), (-0.1998, -0.1487, 0.1373), (-0.1646, -0.01022, -0.1091)], [(17, 5), (10, 4)], [(0, 41, 42, 2), (3, 43, 37, 35, 17, 10), (0, 36, 43, 3, 1), (33, 36, 0, 2, 32), (34, 30, 29, 11, 17, 35), (0, 1, 39, 41), (29, 28, 1, 3, 10, 11), (2, 31, 30, 34, 32), (5, 8, 7, 6), (27, 20, 19, 16), (40, 9, 12, 13, 22, 38), (38, 24, 26, 25, 40), (28, 23, 39, 1), (16, 15, 14, 18, 27), (42, 21, 31, 2)])
_k = set([(9, 12), (9, 40), (12, 13), (13, 22), (14, 15), (14, 18), (15, 16), (16, 19), (18, 27), (19, 20), (20, 27), (21, 31), (21, 42), (22, 38), (23, 28), (23, 39), (24, 26), (24, 38), (25, 26), (25, 40), (28, 29), (29, 30), (30, 31), (32, 33), (32, 34), (33, 36), (34, 35), (35, 37), (36, 43), (37, 43), (39, 41), (41, 42)])
me_mug_cell_005.attributes.new('sharp_edge', 'BOOLEAN', 'EDGE').data.foreach_set('value', [ (min(e.vertices), max(e.vertices)) in _k for e in me_mug_cell_005.edges])
_uv = me_mug_cell_005.uv_layers.new(name='UVMap')
_uv.uv.foreach_set('vector', [0.4293, 0.3859, 0.4414, 0.3859, 0.435, 0.3966, 0.4264, 0.3966, 0.117, 0.2625, 0.117, 0.2376, 0.1211, 0.2399, 0.1252, 0.2422, 0.1252, 0.2604, 0.1236, 0.2625, 0.2166, 0.4146, 0.216, 0.4146, 0.2093, 0.4099, 0.2093, 0.3851, 0.2166, 0.3851, 0.4245, 0.3923, 0.4289, 0.3853, 0.4293, 0.3859, 0.4264, 0.3966, 0.4224, 0.3957, 0.2093, 0.3887, 0.2093, 0.3987, 0.2019, 0.4146, 0.196, 0.4146, 0.1935, 0.4125, 0.1935, 0.3943, 0.1935, 0.3851, 0.1935, 0.4146, 0.1814, 0.4119, 0.1814, 0.3878, 0.483, 0.2656, 0.4715, 0.2687, 0.4704, 0.2645, 0.4748, 0.2572, 0.4814, 0.2572, 0.483, 0.2597, 0.4345, 0.009783, 0.42, 0.009783, 0.4209, 0.0, 0.4309, 0.0, 0.4345, 0.005749, 0.05823, 0.2724, 0.05203, 0.2801, 0.04653, 0.2645, 0.05965, 0.2706, 1.0, 0.6471, 0.7066, 0.5403, 0.5473, 0.3307, 1.0, 0.3385, 0.4851, 0.0, 0.7035, 0.2709, 0.9357, 0.6082, 0.638, 0.4974, 0.4583, 0.2176, 0.3779, 0.0, 1.0, 0.6221, 0.8294, 0.7178, 0.5748, 0.4881, 0.8104, 0.3559, 1.0, 0.5149, 0.4715, 0.2687, 0.4628, 0.2721, 0.4582, 0.2645, 0.4704, 0.2645, 0.6615, 0.0, 0.7877, 0.1262, 0.8503, 0.3516, 0.4233, 0.1734, 0.3529, 0.0, 0.4325, 0.01838, 0.415, 0.01838, 0.42, 0.009783, 0.4345, 0.009783])
me_mug_cell_005.materials.append(mat_mug)
me_mug_cell_005.use_remesh_fix_poles = True
me_mug_cell_005.use_remesh_preserve_attributes = False
me_mug_cell_005.use_mirror_vertex_groups = False
me_mug_cell_005.update()
me_mug_cell_006 = bpy.data.meshes.new('Mug_cell.006')
me_mug_cell_006.from_pydata([(-0.1469, 0.08831, -0.3495), (0.1211, 0.08831, -0.3495), (-0.1469, -0.3403, 0.07917), (0.1211, -0.3403, 0.07917), (0.1211, 0.1489, -0.2031), (0.1211, -0.194, 0.1398), (-0.1469, 0.1489, -0.2031), (-0.1469, -0.194, 0.1398), (0.1211, -0.3403, 0.5957), (-0.1469, -0.194, 0.514), (-0.1469, -0.3403, 0.5412), (0.1211, -0.194, 0.5686), (0.1549, 0.2905, -0.2031), (0.05526, 0.3142, -0.2031), (0.1573, 0.2898, -0.244), (-0.1864, 0.3143, -0.2031), (0.1519, 0.2269, -0.3495), (-0.1778, 0.2271, -0.3495), (0.1211, -0.3403, 0.5957), (0.1211, -0.194, 0.5686), (-0.1469, -0.194, 0.514), (-0.1469, -0.3403, 0.5412), (0.1549, 0.2905, -0.2031), (0.05526, 0.3142, -0.2031), (0.1573, 0.2898, -0.244), (0.1519, 0.2269, -0.3495), (-0.1864, 0.3143, -0.2031), (-0.1778, 0.2271, -0.3495)], [], [(25, 1, 0, 27), (0, 2, 21, 20, 7, 6), (1, 25, 24, 22, 4), (2, 3, 18, 21), (0, 1, 3, 2), (4, 22, 23, 26, 6), (5, 4, 6, 7), (19, 18, 3, 1, 4, 5), (26, 27, 0, 6), (14, 16, 17, 15, 13), (20, 19, 5, 7), (13, 12, 14), (11, 9, 10, 8)])
_k = set([(8, 10), (8, 11), (9, 10), (9, 11), (12, 13), (12, 14), (13, 15), (14, 16), (15, 17), (16, 17), (18, 19), (18, 21), (19, 20), (20, 21), (22, 23), (22, 24), (23, 26), (24, 25), (25, 27), (26, 27)])
me_mug_cell_006.attributes.new('sharp_edge', 'BOOLEAN', 'EDGE').data.foreach_set('value', [ (min(e.vertices), max(e.vertices)) in _k for e in me_mug_cell_006.edges])
_uv = me_mug_cell_006.uv_layers.new(name='UVMap')
_uv.uv.foreach_set('vector', [0.1812, 0.4118, 0.1711, 0.4096, 0.1711, 0.39, 0.1813, 0.3878, 0.4518, 0.3859, 0.483, 0.4172, 0.483, 0.4509, 0.4724, 0.4489, 0.4724, 0.4216, 0.4473, 0.3966, 0.4479, 0.2645, 0.4581, 0.2645, 0.4627, 0.2722, 0.4627, 0.2751, 0.4523, 0.2751, 0.405, 0.07553, 0.3855, 0.07553, 0.3855, 0.03783, 0.405, 0.04181, 0.405, 0.1068, 0.3855, 0.1068, 0.3855, 0.07553, 0.405, 0.07553, 0.41, 0.03058, 0.4075, 0.02025, 0.4148, 0.01852, 0.4324, 0.01851, 0.4296, 0.03058, 0.41, 0.05593, 0.41, 0.03058, 0.4296, 0.03058, 0.4296, 0.05593, 0.4273, 0.3315, 0.4166, 0.3335, 0.4166, 0.2957, 0.4479, 0.2645, 0.4523, 0.2751, 0.4273, 0.3002, 0.4352, 0.3966, 0.4416, 0.3859, 0.4518, 0.3859, 0.4473, 0.3966, 0.4841, 0.0, 0.6446, 0.1914, 0.5139, 0.426, 0.2847, 0.172, 0.3806, 0.0, 0.1292, 0.3932, 0.1488, 0.3892, 0.1488, 0.4205, 0.1292, 0.4205, 0.3806, 0.3806, 0.4221, 0.2234, 0.4841, 0.4841, 0.5977, 0.1664, 0.5977, 0.02884, 0.8973, 0.3284, 0.8973, 0.466])
me_mug_cell_006.materials.append(mat_mug)
me_mug_cell_006.use_remesh_fix_poles = True
me_mug_cell_006.use_remesh_preserve_attributes = False
me_mug_cell_006.use_mirror_vertex_groups = False
me_mug_cell_006.update()
me_mug_cell_007 = bpy.data.meshes.new('Mug_cell.007')
me_mug_cell_007.from_pydata([(-0.134, -0.4845, -0.2249), (0.134, -0.4845, -0.2249), (-0.134, -0.05592, 0.2037), (0.134, -0.05592, 0.2037), (-0.202, 0.2503, 0.2037), (0.202, 0.2503, 0.2037), (0.134, -0.3382, -0.2855), (0.134, 0.004699, 0.0574), (0.202, 0.2896, 0.0574), (-0.202, 0.4233, 0.0874), (0.202, 0.4233, 0.0874), (-0.134, -0.3382, -0.2855), (-0.134, 0.004699, 0.0574), (-0.202, 0.2896, 0.0574), (-0.202, 0.3103, 0.3037), (0.202, 0.3103, 0.3037), (0.202, 0.4233, 0.3037), (-0.202, 0.4233, 0.3037), (0.134, -0.4845, -0.3125), (-0.134, -0.4845, -0.367), (-0.134, -0.3382, -0.3943), (0.134, -0.3382, -0.3398), (0.134, -0.4845, -0.3125), (-0.134, -0.4845, -0.367), (-0.134, -0.3382, -0.3943), (0.134, -0.3382, -0.3398)], [], [(5, 3, 7, 8), (4, 14, 17, 9, 13), (2, 4, 13, 12), (3, 1, 22, 25, 6, 7), (0, 1, 3, 2), (14, 15, 16, 17), (6, 25, 24, 11), (7, 6, 11, 12), (8, 7, 12, 13), (8, 13, 9, 10), (10, 9, 17, 16), (24, 23, 0, 2, 12, 11), (23, 22, 1, 0), (10, 16, 15, 5, 8), (2, 3, 5, 4), (4, 5, 15, 14), (18, 19, 20, 21)])
_k = set([(18, 19), (18, 21), (19, 20), (20, 21), (22, 23), (22, 25), (23, 24), (24, 25)])
me_mug_cell_007.attributes.new('sharp_edge', 'BOOLEAN', 'EDGE').data.foreach_set('value', [ (min(e.vertices), max(e.vertices)) in _k for e in me_mug_cell_007.edges])
_uv = me_mug_cell_007.uv_layers.new(name='UVMap')
_uv.uv.foreach_set('vector', [0.4704, 0.3713, 0.4479, 0.3713, 0.4523, 0.3606, 0.4733, 0.3606, 0.4293, 0.4927, 0.4249, 0.5, 0.4166, 0.5, 0.4166, 0.4842, 0.4264, 0.482, 0.4518, 0.4927, 0.4293, 0.4927, 0.4264, 0.482, 0.4473, 0.482, 0.4479, 0.3713, 0.4166, 0.34, 0.4166, 0.3336, 0.4273, 0.3316, 0.4273, 0.3356, 0.4523, 0.3606, 0.405, 0.03129, 0.3855, 0.03129, 0.3855, 0.0, 0.405, 0.0, 0.2518, 0.3495, 0.2518, 0.32, 0.2601, 0.32, 0.2601, 0.3495, 0.1488, 0.3851, 0.1488, 0.389, 0.1292, 0.393, 0.1292, 0.3851, 0.4296, 0.08651, 0.4296, 0.1119, 0.41, 0.1119, 0.41, 0.08651, 0.4345, 0.06571, 0.4296, 0.08651, 0.41, 0.08651, 0.405, 0.06571, 0.4345, 0.06571, 0.405, 0.06571, 0.405, 0.05593, 0.4345, 0.05593, 0.2445, 0.3863, 0.2445, 0.3568, 0.2603, 0.3568, 0.2603, 0.3863, 0.4724, 0.449, 0.483, 0.451, 0.483, 0.4614, 0.4518, 0.4927, 0.4473, 0.482, 0.4724, 0.457, 0.405, 0.04166, 0.3855, 0.03768, 0.3855, 0.03129, 0.405, 0.03129, 0.483, 0.3628, 0.483, 0.3786, 0.4748, 0.3786, 0.4704, 0.3713, 0.4733, 0.3606, 0.1488, 0.4096, 0.1488, 0.39, 0.1711, 0.3851, 0.1711, 0.4146, 0.2239, 0.3851, 0.2239, 0.4146, 0.2166, 0.4146, 0.2166, 0.3851, 0.8718, 0.3029, 0.8718, 0.4405, 0.499, 0.06763, 0.9439, 0.4311])
me_mug_cell_007.materials.append(mat_mug)
me_mug_cell_007.use_remesh_fix_poles = True
me_mug_cell_007.use_remesh_preserve_attributes = False
me_mug_cell_007.use_mirror_vertex_groups = False
me_mug_cell_007.update()
me_mug_cell_008 = bpy.data.meshes.new('Mug_cell.008')
me_mug_cell_008.from_pydata([(-0.1519, 0.4864, -0.4124), (0.6134, 0.4864, -0.4124), (-0.6931, -0.05479, -0.4124), (0.558, 0.3524, -0.2724), (-0.09644, 0.3524, -0.2724), (-0.5592, -0.1103, -0.2724), (-0.1137, 0.394, -0.4124), (0.5752, 0.394, -0.4124), (-0.6007, -0.09306, -0.4124), (-0.1137, 0.394, -0.3124), (0.5752, 0.394, -0.3124), (-0.6007, -0.09306, -0.3124), (0.6265, 0.4733, -0.4124), (0.6134, 0.4864, 0.3432), (-0.1519, 0.4864, 0.6287), (-0.5995, 0.03884, 0.7854), (-0.6931, -0.05479, 0.818), (0.6267, 0.4731, 0.2775), (0.6267, 0.4731, 0.338), (0.5925, 0.3767, -0.3124), (0.5924, 0.3767, -0.4124), (0.3789, -0.2288, -0.3124), (0.3194, -0.3969, -0.3124), (0.3064, -0.4024, -0.3124), (0.2354, -0.4315, -0.3124), (0.558, 0.3524, 0.3609), (0.5772, 0.3332, -0.2724), (0.2275, -0.4334, -0.3124), (-0.5592, -0.1103, 0.767), (-0.09644, 0.3524, 0.605), (0.5773, 0.3331, 0.1599), (0.5772, 0.3332, 0.3533), (-0.5592, -0.4308, -0.2724), (0.3957, -0.1812, -0.2724), (0.3204, -0.3941, -0.2724), (0.3039, -0.4011, -0.2724), (0.2265, -0.431, -0.2724), (0.2366, -0.4286, -0.2724), (-0.6931, -0.322, 0.8117), (-0.6931, -0.369, 0.7592), (-0.6931, -0.3695, 0.7504), (-0.6931, -0.4391, -0.4124), (-0.5592, -0.3527, 0.7613), (-0.5592, -0.3701, 0.7419), (-0.5592, -0.3721, 0.7093), (-0.6007, -0.4331, -0.3124), (-0.6007, -0.4391, -0.4124), (0.6134, 0.4864, 0.3432), (-0.1519, 0.4864, 0.6287), (0.2275, -0.4334, -0.3124), (0.2354, -0.4315, -0.3124), (-0.5995, 0.03884, 0.7854), (-0.6931, -0.05479, 0.818), (0.6265, 0.4733, -0.4124), (0.6267, 0.4731, 0.2775), (0.6267, 0.4731, 0.338), (0.5925, 0.3767, -0.3124), (0.5924, 0.3767, -0.4124), (0.3789, -0.2288, -0.3124), (0.3194, -0.3969, -0.3124), (0.3064, -0.4024, -0.3124), (-0.09644, 0.3524, 0.605), (0.558, 0.3524, 0.3609), (0.5772, 0.3332, -0.2724), (0.5773, 0.3331, 0.1599), (0.5772, 0.3332, 0.3533), (-0.5592, -0.1103, 0.767), (0.3957, -0.1812, -0.2724), (0.3204, -0.3941, -0.2724), (0.3039, -0.4011, -0.2724), (-0.5592, -0.4308, -0.2724), (0.2265, -0.431, -0.2724), (0.2366, -0.4286, -0.2724), (-0.6931, -0.322, 0.8117), (-0.6931, -0.369, 0.7592), (-0.6931, -0.3695, 0.7504), (-0.6931, -0.4391, -0.4124), (-0.5592, -0.3527, 0.7613), (-0.5592, -0.3701, 0.7419), (-0.5592, -0.3721, 0.7093), (-0.6007, -0.4331, -0.3124), (-0.6007, -0.4391, -0.4124)], [], [(0, 48, 47, 1), (1, 47, 55, 54, 53), (2, 52, 51, 48, 0), (3, 4, 5, 70, 71, 72, 69, 68, 67, 63), (7, 57, 56, 10), (81, 76, 2, 0, 1, 53, 57, 7, 6, 8), (9, 10, 56, 58, 59, 60, 50, 49, 80, 11), (6, 7, 10, 9), (8, 6, 9, 11), (18, 13, 14, 15, 66, 29, 62, 31), (15, 16, 73, 77, 66), (74, 75, 79, 78), (61, 28, 5, 4), (63, 64, 65, 25, 3), (25, 61, 4, 3), (32, 79, 75, 41, 46, 45, 27, 36), (73, 74, 78, 77), (17, 18, 31, 30), (33, 34, 22, 21), (35, 37, 24, 23), (76, 40, 39, 38, 52, 2), (80, 81, 8, 11), (28, 42, 43, 44, 70, 5), (34, 35, 23, 22), (21, 19, 20, 12, 17, 30, 26, 33), (37, 36, 27, 24)])
_k = set([(12, 17), (12, 20), (13, 14), (13, 18), (14, 15), (15, 16), (16, 73), (17, 18), (19, 20), (19, 21), (21, 22), (22, 23), (23, 24), (24, 27), (25, 61), (25, 65), (26, 30), (26, 33), (27, 45), (28, 42), (28, 61), (29, 62), (29, 66), (30, 31), (31, 62), (32, 36), (32, 79), (33, 34), (34, 35), (35, 37), (36, 37), (38, 39), (38, 52), (39, 40), (40, 76), (41, 46), (41, 75), (42, 43), (43, 44), (44, 70), (45, 46), (47, 48), (47, 55), (48, 51), (49, 50), (49, 80), (50, 60), (51, 52), (53, 54), (53, 57), (54, 55), (56, 57), (56, 58), (58, 59), (59, 60), (63, 64), (63, 67), (64, 65), (66, 77), (67, 68), (68, 69), (69, 72), (70, 71), (71, 72), (73, 74), (74, 75), (76, 81), (77, 78), (78, 79), (80, 81)])
me_mug_cell_008.attributes.new('sharp_edge', 'BOOLEAN', 'EDGE').data.foreach_set('value', [ (min(e.vertices), max(e.vertices)) in _k for e in me_mug_cell_008.edges])
_uv = me_mug_cell_008.uv_layers.new(name='UVMap')
_uv.uv.foreach_set('vector', [0.08972, 0.0, 0.08972, 0.07599, 0.03385, 0.05515, 0.03385, 0.0, 0.03385, 0.0, 0.03385, 0.05515, 0.03288, 0.05477, 0.03288, 0.05036, 0.03289, 0.0, 0.1292, 0.0, 0.1292, 0.08981, 0.1224, 0.08743, 0.08972, 0.07599, 0.08972, 0.0, 0.2445, 0.3035, 0.2445, 0.3513, 0.2108, 0.3851, 0.1874, 0.3851, 0.1874, 0.3274, 0.1875, 0.327, 0.1895, 0.3221, 0.19, 0.3209, 0.2056, 0.3154, 0.2431, 0.3021, 0.2518, 0.2698, 0.2518, 0.2711, 0.2445, 0.2711, 0.2445, 0.2698, 0.1965, 0.1416, 0.1965, 0.1349, 0.2246, 0.1349, 0.2641, 0.1744, 0.2641, 0.2302, 0.2631, 0.2312, 0.2561, 0.2287, 0.2573, 0.2275, 0.2573, 0.1772, 0.2218, 0.1416, 0.3855, 0.03555, 0.3855, 0.08583, 0.3842, 0.0871, 0.34, 0.0715, 0.3277, 0.06716, 0.3273, 0.06621, 0.3252, 0.06104, 0.3251, 0.06045, 0.3251, 0.0, 0.3499, 0.0, 0.2518, 0.32, 0.2518, 0.2698, 0.2591, 0.2698, 0.2591, 0.32, 0.1243, 0.1962, 0.1243, 0.233, 0.117, 0.233, 0.117, 0.1962, 0.07224, 0.07224, 0.07007, 0.05717, 0.6192, 0.05668, 0.5483, 0.0, 0.7103, 0.0, 0.6974, 0.2088, 0.2279, 0.2092, 0.231, 0.231, 1.0, 0.4517, 0.5067, 0.3157, 0.1903, 0.0, 0.7011, 0.0, 1.0, 0.2897, 0.1911, 0.1911, 0.05268, 0.0, 0.1934, 0.0, 0.7014, 0.7014, -0.005657, 0.3535, 0.02927, 0.3417, 0.02927, 0.4175, -0.005657, 0.4175, 0.3622, 0.1214, 0.3622, 0.1529, 0.3622, 0.1671, 0.3608, 0.1676, 0.3608, 0.1214, 0.1248, 0.328, 0.077, 0.3458, 0.077, 0.2818, 0.1248, 0.2818, 0.8071, 0.7998, 0.8066, 0.0, 0.9473, 0.0, 0.9479, 0.9472, 0.947, 0.09403, 0.8508, 0.8427, 0.8399, 0.8399, 0.7972, 0.7972, 0.1903, 0.1903, 1.0, 0.1911, 1.0, 0.7014, 0.7011, 0.7011, 0.06744, 0.06744, 0.07224, 0.0, 0.231, 0.0, 0.2157, 0.2157, 0.7603, 0.7603, 1.0, 0.7863, 1.0, 0.8312, 0.8107, 0.8107, 0.7929, 0.7929, 0.7932, 0.0, 0.8367, 0.0, 0.8365, 0.8365, 0.2921, 0.2674, 0.287, 0.3523, 0.287, 0.3529, 0.2836, 0.3567, 0.2641, 0.3572, 0.2641, 0.2674, 0.117, 0.1714, 0.1243, 0.171, 0.1243, 0.1962, 0.117, 0.1962, 0.02927, 0.3417, 0.04695, 0.3421, 0.04822, 0.3435, 0.04836, 0.3459, 0.05265, 0.4175, 0.02927, 0.4175, 0.7863, 0.7863, 1.0, 0.7929, 1.0, 0.8365, 0.8312, 0.8312, 1.0, 0.8107, 0.3582, 0.1693, 0.2321, 0.1692, 0.1297, 0.06688, 1.0, 0.06744, 1.0, 0.2157, 0.4548, 0.2153, 1.0, 0.7603, 1.0, 0.2068, 0.7882, 0.0, 0.8328, 0.0, 1.0, 0.1633])
me_mug_cell_008.materials.append(mat_mug)
me_mug_cell_008.use_remesh_fix_poles = True
me_mug_cell_008.use_remesh_preserve_attributes = False
me_mug_cell_008.use_mirror_vertex_groups = False
me_mug_cell_008.update()
me_mug_cell_009 = bpy.data.meshes.new('Mug_cell.009')
me_mug_cell_009.from_pydata([(0.548, 0.2291, 0.4545), (0.548, 0.2716, 0.4557), (0.006854, -0.3121, 0.3005), (0.548, 0.2291, 0.09205), (0.548, 0.3288, 0.1637), (0.2838, -0.03513, -0.2179), (0.006854, -0.3121, -0.542), (0.2275, 0.09806, -0.1476), (0.4141, 0.2846, 0.07114), (-0.04864, -0.1781, -0.4709), (-0.2385, -0.1781, -0.5568), (-0.04864, -0.1781, 0.2903), (0.4141, 0.2846, 0.422), (-0.703, -0.1781, 0.1232), (-0.7677, -0.1135, 0.1087), (-0.703, -0.1781, -0.05009), (-0.452, -0.1781, -0.4861), (-0.2696, -0.1781, -0.5708), (-0.5559, -0.3121, -0.4018), (-0.1255, -0.3121, -0.6017), (-0.7585, -0.3121, -0.04998), (-0.8163, -0.2543, 0.09202), (-0.7585, -0.3121, 0.105), (-0.05201, -0.3121, -0.5686), (0.4141, 0.3055, 0.4226), (0.4141, 0.3334, 0.3857), (0.4141, 0.4249, 0.2638), (0.548, 0.2792, 0.4457), (0.548, 0.3738, 0.3196), (0.4141, 0.3915, 0.148), (0.548, 0.2291, 0.4545), (0.548, 0.2716, 0.4557), (0.006854, -0.3121, 0.3005), (0.548, 0.2291, 0.09205), (0.548, 0.3288, 0.1637), (0.2838, -0.03513, -0.2179), (0.006854, -0.3121, -0.542), (0.4141, 0.2846, 0.07114), (0.2275, 0.09806, -0.1476), (-0.04864, -0.1781, -0.4709), (-0.2385, -0.1781, -0.5568), (-0.04864, -0.1781, 0.2903), (0.4141, 0.2846, 0.422), (-0.703, -0.1781, 0.1232), (-0.7677, -0.1135, 0.1087), (-0.703, -0.1781, -0.05009), (-0.452, -0.1781, -0.4861), (-0.2696, -0.1781, -0.5708), (-0.5559, -0.3121, -0.4018), (-0.1255, -0.3121, -0.6017), (-0.7585, -0.3121, -0.04998), (-0.8163, -0.2543, 0.09202), (-0.7585, -0.3121, 0.105), (-0.05201, -0.3121, -0.5686), (0.4141, 0.3055, 0.4226), (0.4141, 0.3334, 0.3857), (0.4141, 0.4249, 0.2638), (0.548, 0.3738, 0.3196), (0.548, 0.2792, 0.4457), (0.4141, 0.3915, 0.148)], [], [(33, 34, 57, 27, 31, 30), (51, 22, 32, 0, 1, 54, 42, 11, 43, 44), (36, 35, 33, 30, 2), (4, 3, 5, 38, 37, 29), (38, 5, 6, 23, 40, 39), (41, 12, 8, 7, 9), (13, 41, 9, 10, 47, 46, 45), (45, 14, 13), (48, 50, 51, 44, 15, 16), (49, 48, 16, 17), (20, 18, 19, 53, 36, 2, 52), (52, 21, 20), (23, 49, 17, 40), (12, 24, 55, 56, 59, 8), (25, 54, 1, 58), (28, 26, 25, 58), (28, 4, 29, 26)])
_k = set([(0, 1), (0, 32), (1, 58), (2, 30), (2, 52), (3, 4), (3, 5), (4, 28), (5, 6), (6, 23), (7, 8), (7, 9), (8, 59), (9, 10), (10, 47), (11, 42), (11, 43), (12, 24), (12, 41), (13, 14), (13, 41), (14, 45), (15, 16), (15, 44), (16, 17), (17, 40), (18, 19), (18, 20), (19, 53), (20, 21), (21, 52), (22, 32), (22, 51), (23, 49), (24, 55), (25, 26), (25, 54), (26, 29), (27, 31), (27, 57), (28, 58), (29, 37), (30, 31), (33, 34), (33, 35), (34, 57), (35, 36), (36, 53), (37, 38), (38, 39), (39, 40), (42, 54), (43, 44), (45, 46), (46, 47), (48, 49), (48, 50), (50, 51), (55, 56), (56, 59)])
me_mug_cell_009.attributes.new('sharp_edge', 'BOOLEAN', 'EDGE').data.foreach_set('value', [ (min(e.vertices), max(e.vertices)) in _k for e in me_mug_cell_009.edges])
_uv = me_mug_cell_009.uv_layers.new(name='UVMap')
_uv.uv.foreach_set('vector', [0.3049, 0.1912, 0.3122, 0.1965, 0.3155, 0.2079, 0.3086, 0.2171, 0.308, 0.2178, 0.3049, 0.2177, 0.1781, 0.1781, 0.1851, 0.1364, 0.8374, 0.3092, 0.9591, 0.04403, 1.0, 0.04401, 1.0, 0.1618, 0.9799, 0.1618, 0.888, 0.4236, 0.3303, 0.2758, 0.3225, 0.3225, 0.2641, 0.145, 0.285, 0.1686, 0.3049, 0.1912, 0.3049, 0.2177, 0.2641, 0.2065, 0.08753, 0.08753, 0.1795, 0.08753, 1.0, 0.5504, 1.0, 0.649, 0.4207, 0.3222, 0.3222, 0.3222, 0.351, 0.0, 0.4496, 0.0, 0.6072, 0.05721, 0.6676, 0.0, 0.8592, 0.0, 0.6643, 0.1845, 0.07589, 0.2076, 0.1097, 0.198, 0.1097, 0.2236, 0.09605, 0.2396, 0.07589, 0.2632, 0.02812, 0.2198, 0.07589, 0.2076, 0.07589, 0.2632, 0.06203, 0.2695, 0.05976, 0.2705, 0.04644, 0.2643, 0.02812, 0.2325, 0.02812, 0.2325, 0.0234, 0.2209, 0.02812, 0.2198, 0.4102, 0.4102, 0.2503, 0.2046, 0.1781, 0.0, 0.3225, 0.0, 0.4032, 0.2287, 0.7501, 0.7501, 0.6304, 0.6304, 1.0, 0.4102, 1.0, 0.7501, 0.8434, 0.8434, 0.4166, 0.3437, 0.4018, 0.3693, 0.3704, 0.3839, 0.3651, 0.3815, 0.3608, 0.3796, 0.3608, 0.3181, 0.4166, 0.3323, 0.3608, 0.3382, 0.3564, 0.3372, 0.3608, 0.3269, 0.6676, 0.6676, 1.0, 0.6304, 1.0, 0.8434, 0.8592, 0.8592, 0.4434, 0.2051, 0.4419, 0.2052, 0.4399, 0.2025, 0.4332, 0.1936, 0.4356, 0.1851, 0.4434, 0.1795, 1.0, 0.185, 0.8382, 0.0, 0.956, 0.0, 1.0, 0.05032, 1.0, 0.08796, 1.0, 0.3225, 0.185, 0.185, 0.05032, 0.05032, 0.08796, 0.08796, 1.0, 0.08753, 1.0, 0.3222, 0.3225, 0.3225])
me_mug_cell_009.materials.append(mat_mug)
me_mug_cell_009.use_remesh_fix_poles = True
me_mug_cell_009.use_remesh_preserve_attributes = False
me_mug_cell_009.use_mirror_vertex_groups = False
me_mug_cell_009.update()
me_mug_cell_012 = bpy.data.meshes.new('Mug_cell.012')
me_mug_cell_012.from_pydata([(0.0, 0.0, 0.0)], [], [])
_uv = me_mug_cell_012.uv_layers.new(name='UVMap')
_uv.uv.foreach_set('vector', [])
me_mug_cell_012.materials.append(mat_mug)
me_mug_cell_012.use_remesh_fix_poles = True
me_mug_cell_012.use_remesh_preserve_attributes = False
me_mug_cell_012.use_mirror_vertex_groups = False
me_mug_cell_012.update()
me_mug_cell_013 = bpy.data.meshes.new('Mug_cell.013')
me_mug_cell_013.from_pydata([(0.02092, -0.00621, -0.1445), (-0.01824, 0.02484, -0.1445), (0.2303, -0.00621, 0.1175), (-0.03547, -0.00621, -0.1445), (-0.1975, -0.00621, 0.316)], [], [(3, 1, 0), (0, 2, 4, 3)])
_uv = me_mug_cell_013.uv_layers.new(name='UVMap')
_uv.uv.foreach_set('vector', [0.1292, 0.2011, 0.1315, 0.2023, 0.1292, 0.2052, 0.3858, 0.4031, 0.3705, 0.384, 0.4018, 0.3695, 0.3899, 0.4031])
me_mug_cell_013.materials.append(mat_mug)
me_mug_cell_013.use_remesh_fix_poles = True
me_mug_cell_013.use_remesh_preserve_attributes = False
me_mug_cell_013.use_mirror_vertex_groups = False
me_mug_cell_013.update()
me_mug_cell_014 = bpy.data.meshes.new('Mug_cell.014')
me_mug_cell_014.from_pydata([(0.9336, 0.05124, 0.5043), (0.3924, -0.49, 0.5043), (0.9336, 0.06895, 0.5043), (0.9336, 0.05124, -0.1737), (0.9336, 0.09316, -0.1724), (0.3924, -0.49, -0.328), (-0.373, -0.49, -0.5232), (-0.4322, -0.4307, -0.5365), (-0.373, -0.49, 0.5043), (-0.9142, 0.05124, 0.5043), (-0.9142, 0.5201, 0.5043), (-0.9142, 0.05124, -0.3959), (-0.9142, 0.5013, -0.3226), (-0.5475, -0.3154, -0.5029), (-0.5917, -0.08181, -0.4592), (-0.3835, -0.29, -0.5198), (-0.7802, 0.1067, -0.4042), (-0.7802, 0.5003, -0.3401), (-0.7802, 0.1067, 0.5043), (-0.3175, -0.356, 0.5043), (-0.7802, 0.4874, 0.5043), (-0.7802, 0.5177, -0.3207), (-0.9142, 0.5485, -0.2701), (0.3369, -0.356, 0.5043), (-0.3175, -0.356, -0.505), (0.3369, -0.356, -0.3381), (0.7996, 0.1067, -0.2061), (0.7996, 0.1271, -0.2055), (0.7996, 0.1067, 0.3648), (0.797, 0.1042, 0.454), (0.7996, 0.1263, -0.1808), (0.9336, 0.09293, -0.1656), (0.7955, 0.1027, 0.5043), (0.8907, 0.07943, 0.5043), (0.9336, 0.09316, -0.1724), (0.9336, 0.05124, -0.1737), (0.3924, -0.49, -0.328), (-0.373, -0.49, -0.5232), (-0.4322, -0.4307, -0.5365), (-0.9142, 0.05124, -0.3959), (-0.9142, 0.5013, -0.3226), (-0.5475, -0.3154, -0.5029), (-0.3835, -0.29, -0.5198), (-0.5917, -0.08181, -0.4592), (-0.7802, 0.1067, -0.4042), (-0.7802, 0.5003, -0.3401), (-0.9142, 0.5201, 0.5043), (-0.7802, 0.4874, 0.5043), (-0.7802, 0.5177, -0.3207), (-0.9142, 0.5485, -0.2701), (-0.3175, -0.356, -0.505), (0.3369, -0.356, -0.3381), (0.7996, 0.1067, -0.2061), (0.7996, 0.1271, -0.2055), (0.7996, 0.1067, 0.3648), (0.797, 0.1042, 0.454), (0.7996, 0.1263, -0.1808), (0.9336, 0.09293, -0.1656), (0.9336, 0.06895, 0.5043), (0.7955, 0.1027, 0.5043), (0.8907, 0.07943, 0.5043)], [], [(36, 35, 0, 1), (47, 46, 9, 8, 1, 0, 58, 33, 59, 23, 19, 18), (35, 34, 31, 58, 0), (3, 5, 37, 38, 42, 24, 51, 52, 53, 4), (6, 36, 1, 8), (39, 41, 7, 6, 8, 9), (46, 22, 40, 39, 9), (43, 13, 11, 12, 45, 44), (43, 42, 38, 13), (18, 19, 50, 15, 14, 16), (16, 17, 48, 47, 18), (49, 10, 20, 21), (12, 49, 21, 45), (19, 23, 25, 50), (23, 59, 55, 54, 26, 25), (54, 56, 27, 26), (60, 2, 57, 30, 28, 29), (57, 4, 53, 30), (29, 32, 60)])
_k = set([(2, 57), (2, 60), (3, 4), (3, 5), (4, 57), (5, 37), (6, 7), (6, 36), (7, 41), (10, 20), (10, 49), (11, 12), (11, 13), (12, 49), (13, 38), (14, 15), (14, 16), (15, 50), (16, 17), (17, 48), (20, 21), (21, 45), (22, 40), (22, 46), (24, 42), (24, 51), (25, 26), (25, 50), (26, 27), (27, 56), (28, 29), (28, 30), (29, 32), (30, 53), (31, 34), (31, 58), (32, 60), (33, 58), (33, 59), (34, 35), (35, 36), (37, 38), (39, 40), (39, 41), (42, 43), (43, 44), (44, 45), (46, 47), (47, 48), (51, 52), (52, 53), (54, 55), (54, 56), (55, 59)])
me_mug_cell_014.attributes.new('sharp_edge', 'BOOLEAN', 'EDGE').data.foreach_set('value', [ (min(e.vertices), max(e.vertices)) in _k for e in me_mug_cell_014.edges])
_uv = me_mug_cell_014.uv_layers.new(name='UVMap')
_uv.uv.foreach_set('vector', [0.2641, 0.2066, 0.3049, 0.2179, 0.3049, 0.2674, 0.2641, 0.2674, 0.2006, 0.1251, 0.2029, 0.1349, 0.1687, 0.1349, 0.1292, 0.09537, 0.1292, 0.0395, 0.1687, 0.0, 0.17, 0.0, 0.1708, 0.003125, 0.1725, 0.01007, 0.139, 0.04355, 0.139, 0.09132, 0.1728, 0.1251, 0.3049, 0.2179, 0.308, 0.218, 0.308, 0.2185, 0.3062, 0.2674, 0.3049, 0.2674, 0.03966, 0.0341, 0.6851, 0.4006, 0.9266, 0.8623, 0.8206, 0.8206, 0.6762, 0.6762, 0.7944, 0.7227, 0.5689, 0.4382, 0.8631, 0.01921, 0.8382, 0.0, 0.9558, 0.0, 0.4166, 0.3322, 0.3608, 0.3179, 0.3608, 0.2572, 0.4166, 0.2572, 0.3199, 0.3477, 0.3476, 0.3398, 0.3563, 0.3374, 0.3608, 0.3384, 0.3608, 0.4134, 0.3199, 0.4134, 0.2857, 0.4134, 0.2836, 0.3568, 0.2871, 0.353, 0.3199, 0.3477, 0.3199, 0.4134, 0.5261, 0.0, 0.7375, 0.0, 0.4797, 0.289, 0.1901, 0.0, 0.7004, 0.0, 0.9537, 0.2527, 0.5261, 0.5261, 1.0, 0.6762, 1.0, 0.8206, 0.7375, 0.7375, -0.005657, 0.146, 0.02812, 0.146, 0.02812, 0.2197, 0.0233, 0.2207, 0.008105, 0.2163, -0.005657, 0.2123, 0.077, 0.3481, 0.04829, 0.3434, 0.04702, 0.342, 0.04923, 0.2818, 0.077, 0.2818, 0.811, 0.0, 0.9818, 0.9269, 0.913, 0.8581, 0.3, 0.0, 1.0, 0.8099, 0.189, 0.0, 0.7, 0.0, 1.0, 0.2996, 0.02812, 0.146, 0.07589, 0.146, 0.07589, 0.2075, 0.02812, 0.2197, 0.07589, 0.146, 0.1094, 0.146, 0.1095, 0.1497, 0.1097, 0.1562, 0.1097, 0.1978, 0.07589, 0.2075, 0.4434, 0.247, 0.442, 0.2072, 0.4419, 0.2053, 0.4434, 0.2053, 0.05517, 0.05517, 0.06195, 0.02977, 1.0, 0.02988, 1.0, 0.1094, 0.2361, 0.1093, 0.1108, 0.1108, 0.02988, 0.02988, 0.0442, 0.0, 0.1618, 0.0, 0.1094, 0.1094, 0.1108, 0.0, 0.104, 0.04889, 0.05517, 0.0])
me_mug_cell_014.materials.append(mat_mug)
me_mug_cell_014.use_remesh_fix_poles = True
me_mug_cell_014.use_remesh_preserve_attributes = False
me_mug_cell_014.use_mirror_vertex_groups = False
me_mug_cell_014.update()

# ---- objects
ob_mug_cell = bpy.data.objects.new('Mug_cell', me_mug_cell_010)
ob_mug_cell_001 = bpy.data.objects.new('Mug_cell.001', me_mug_cell_011)
ob_mug_cell_002 = bpy.data.objects.new('Mug_cell.002', me_mug_cell_001)
ob_mug_cell_003 = bpy.data.objects.new('Mug_cell.003', me_mug_cell_002)
ob_mug_cell_004 = bpy.data.objects.new('Mug_cell.004', me_mug_cell_003)
ob_mug_cell_005 = bpy.data.objects.new('Mug_cell.005', me_mug_cell_004)
ob_mug_cell_006 = bpy.data.objects.new('Mug_cell.006', me_mug_cell_005)
ob_mug_cell_007 = bpy.data.objects.new('Mug_cell.007', me_mug_cell_006)
ob_mug_cell_008 = bpy.data.objects.new('Mug_cell.008', me_mug_cell_007)
ob_mug_cell_009 = bpy.data.objects.new('Mug_cell.009', me_mug_cell_008)
ob_mug_cell_010 = bpy.data.objects.new('Mug_cell.010', me_mug_cell_009)
ob_mug_cell_011 = bpy.data.objects.new('Mug_cell.011', me_mug_cell_012)
ob_mug_cell_012 = bpy.data.objects.new('Mug_cell.012', me_mug_cell_013)
ob_mug_cell_013 = bpy.data.objects.new('Mug_cell.013', me_mug_cell_014)

# ---- transforms, parenting, visibility, modifiers, constraints
ob_mug_cell.location = (0.1342, -1.06, -0.6205)
ob_mug_cell.lineart.crease_threshold = 0.0
ob_mug_cell_001.location = (0.3243, -0.6179, -0.804)
ob_mug_cell_001.lineart.crease_threshold = 0.0
ob_mug_cell_002.location = (-0.3645, -0.8788, -0.9756)
ob_mug_cell_002.lineart.crease_threshold = 0.0
ob_mug_cell_003.location = (0.1217, 0.2825, 0.4412)
ob_mug_cell_003.lineart.crease_threshold = 0.0
ob_mug_cell_004.location = (-0.3542, -0.6093, -0.6396)
ob_mug_cell_004.lineart.crease_threshold = 0.0
ob_mug_cell_005.location = (0.6497, 0.2258, -0.5974)
ob_mug_cell_005.lineart.crease_threshold = 0.0
ob_mug_cell_006.location = (0.02592, -1.027, -0.7226)
ob_mug_cell_006.lineart.crease_threshold = 0.0
ob_mug_cell_007.location = (0.01293, -1.491, -0.3823)
ob_mug_cell_007.lineart.crease_threshold = 0.0
ob_mug_cell_008.location = (-1.192e-07, -1.347, 0.528)
ob_mug_cell_008.lineart.crease_threshold = 0.0
ob_mug_cell_009.location = (-0.2308, 0.4375, -0.5876)
ob_mug_cell_009.lineart.crease_threshold = 0.0
ob_mug_cell_010.location = (0.3758, -0.6118, -0.135)
ob_mug_cell_010.lineart.crease_threshold = 0.0
ob_mug_cell_011.location = (-0.0007754, -0.8315, -0.9)
ob_mug_cell_011.lineart.crease_threshold = 0.0
ob_mug_cell_012.location = (0.01861, -0.9177, -0.8555)
ob_mug_cell_012.lineart.crease_threshold = 0.0
ob_mug_cell_013.location = (-0.009686, -0.4339, 0.4957)
ob_mug_cell_013.lineart.crease_threshold = 0.0

# ---- collection membership
scene.collection.objects.link(ob_mug_cell)
scene.collection.objects.link(ob_mug_cell_001)
scene.collection.objects.link(ob_mug_cell_002)
scene.collection.objects.link(ob_mug_cell_003)
scene.collection.objects.link(ob_mug_cell_004)
scene.collection.objects.link(ob_mug_cell_005)
scene.collection.objects.link(ob_mug_cell_006)
scene.collection.objects.link(ob_mug_cell_007)
scene.collection.objects.link(ob_mug_cell_008)
scene.collection.objects.link(ob_mug_cell_009)
scene.collection.objects.link(ob_mug_cell_010)
scene.collection.objects.link(ob_mug_cell_011)
scene.collection.objects.link(ob_mug_cell_012)
scene.collection.objects.link(ob_mug_cell_013)

# ---- scene / render settings (as saved in the file)
scene.frame_start = 1; scene.frame_end = 250; scene.frame_set(0)
scene.render.engine = 'CYCLES'
scene.render.resolution_percentage = 50
scene.render.dither_intensity = 0.0
scene.cycles.use_denoising = False
scene.cycles.samples = 128
scene.cycles.sampling_pattern = 'TABULATED_SOBOL'
scene.cycles.light_sampling_threshold = 0.0
scene.cycles.use_adaptive_sampling = False
scene.cycles.use_light_tree = False
scene.cycles.blur_glossy = 0.0
scene.cycles.sample_clamp_indirect = 0.0
scene.view_settings.view_transform = 'Standard'
bpy.context.view_layer.update()

# ---- added for rendering (the .blend has no active camera and no usable light): camera, sun
cam_auto = bpy.data.cameras.new('AutoCamera')
cam_auto.lens = 50.0
cam_auto.sensor_width = 36.0
cam_auto.clip_end = 1000.0
ob_auto_camera = bpy.data.objects.new('AutoCamera', cam_auto)
scene.collection.objects.link(ob_auto_camera)
ob_auto_camera.location = (3.60842, -4.78402, 2.86169)
ob_auto_camera.rotation_euler = (1.09748, -7.21219e-08, 0.694738)
scene.camera = ob_auto_camera
light_auto_sun = bpy.data.lights.new('AutoSun', 'SUN')
light_auto_sun.energy = 3.0
light_auto_sun.angle = 0.0523599
ob_auto_sun = bpy.data.objects.new('AutoSun', light_auto_sun)
scene.collection.objects.link(ob_auto_sun)
ob_auto_sun.rotation_euler = (0.872665, 0.174533, 0.523599)
bpy.context.view_layer.update()
